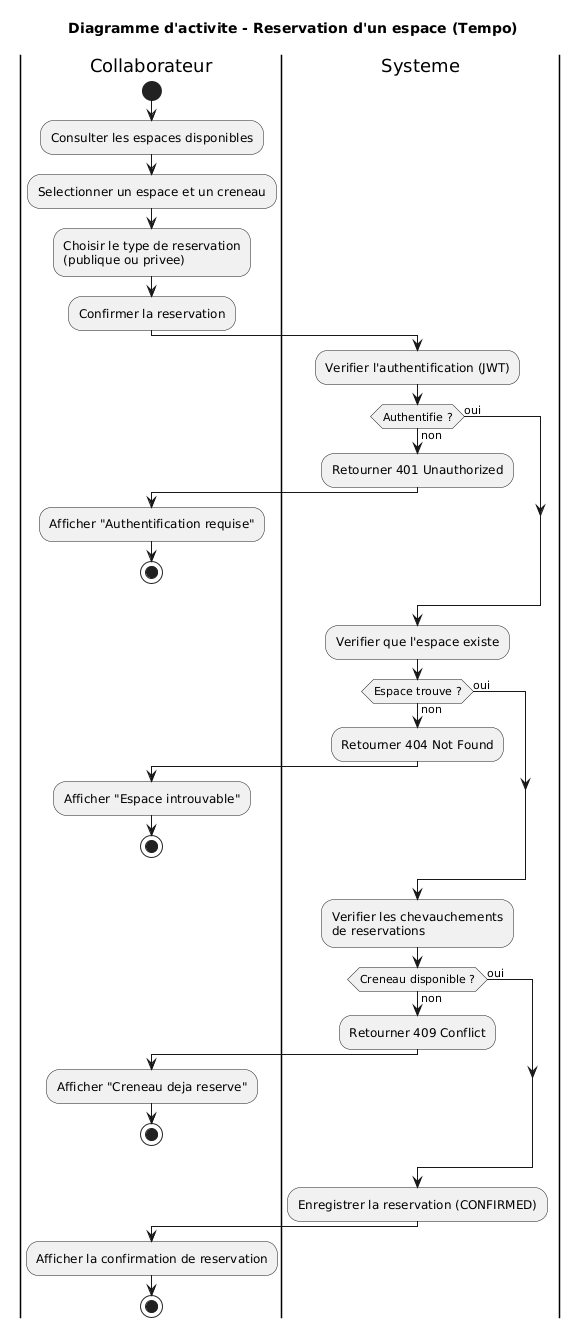

The diagram above was rendered by PlantUML. Its source (embedded in the PNG):
@startuml
title Diagramme d'activite - Reservation d'un espace (Tempo)

|Collaborateur|
start
:Consulter les espaces disponibles;
:Selectionner un espace et un creneau;
:Choisir le type de reservation\n(publique ou privee);
:Confirmer la reservation;

|Systeme|
:Verifier l'authentification (JWT);
if (Authentifie ?) then (non)
    :Retourner 401 Unauthorized;
    |Collaborateur|
    :Afficher "Authentification requise";
    stop
else (oui)
endif

|Systeme|
:Verifier que l'espace existe;
if (Espace trouve ?) then (non)
    :Retourner 404 Not Found;
    |Collaborateur|
    :Afficher "Espace introuvable";
    stop
else (oui)
endif

|Systeme|
:Verifier les chevauchements\nde reservations;
if (Creneau disponible ?) then (non)
    :Retourner 409 Conflict;
    |Collaborateur|
    :Afficher "Creneau deja reserve";
    stop
else (oui)
endif

|Systeme|
:Enregistrer la reservation (CONFIRMED);

|Collaborateur|
:Afficher la confirmation de reservation;
stop
@enduml